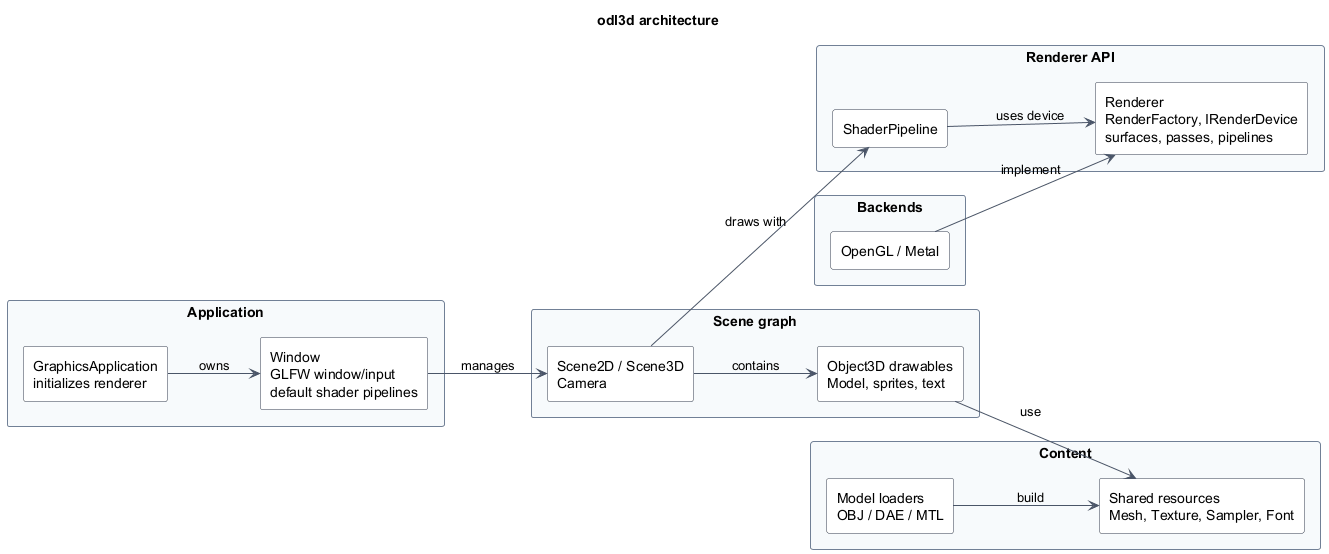

The diagram above was rendered by PlantUML. Its source (embedded in the PNG):
@startuml odl3d-current
title odl3d architecture

left to right direction
skinparam componentStyle rectangle
skinparam packageStyle rectangle
skinparam shadowing false
skinparam ArrowColor #4A5568
skinparam package {
  BackgroundColor #F7FAFC
  BorderColor #718096
}
skinparam component {
  BackgroundColor #FFFFFF
  BorderColor #2D3748
}

package "Application" {
  component "GraphicsApplication\ninitializes renderer" as app
  component "Window\nGLFW window/input\ndefault shader pipelines" as window
}

package "Scene graph" {
  component "Scene2D / Scene3D\nCamera" as scene
  component "Object3D drawables\nModel, sprites, text" as drawables
}

package "Content" {
  component "Model loaders\nOBJ / DAE / MTL" as loaders
  component "Shared resources\nMesh, Texture, Sampler, Font" as resources
}

package "Renderer API" {
  component "Renderer\nRenderFactory, IRenderDevice\nsurfaces, passes, pipelines" as renderer
  component "ShaderPipeline" as shaderpipeline
}

package "Backends" {
  component "OpenGL / Metal" as backends
}

app --> window : owns
window --> scene : manages
scene --> drawables : contains
loaders --> resources : build
drawables --> resources : use
scene --> shaderpipeline : draws with
shaderpipeline --> renderer : uses device
backends --> renderer : implement

@enduml